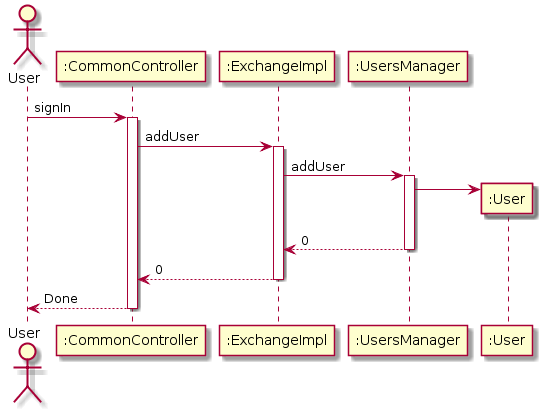

The diagram above was rendered by PlantUML. Its source (embedded in the PNG):
@startuml
actor User
participant ":CommonController" as A
participant ":ExchangeImpl" as B
participant ":UsersManager" as C
participant ":User" as D

User -> A: signIn
activate A

A -> B: addUser
activate B

B -> C: addUser
activate C

create D
C -> D

C --> B: 0
deactivate C

B --> A: 0
deactivate B

A --> User: Done
deactivate A
@enduml